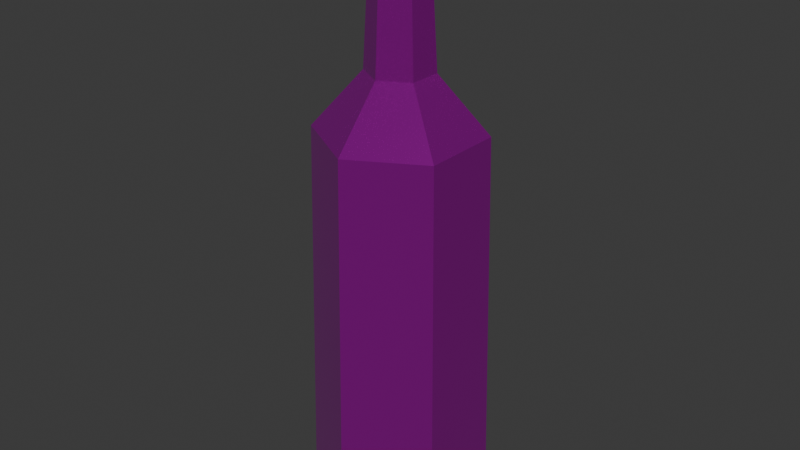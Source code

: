 # Source: beer.blend  (saved by Blender 4.1.23; exported with 4.5.12 LTS)
import bpy
from mathutils import Matrix  # noqa: F401  (used for matrix-valued properties, if any)

bpy.ops.wm.read_factory_settings(use_empty=True)
scene = bpy.context.scene
scene.name = 'Scene'

# ---- images (referenced by path relative to the original .blend; pixels are not part of the script)
import os
ASSET_DIR = os.environ.get("B2B_ASSET_DIR", "")  # directory of the original .blend (textures are referenced by path, not embedded)
HERE = os.path.dirname(os.path.abspath(__file__))  # packed textures are extracted next to this script under _unpacked/

def load_image(name, relpath, width, height, colorspace="sRGB"):
    """Load a texture the original file referenced (path relative to the .blend, or extracted next to this script)."""
    p = next((c for c in (os.path.join(HERE, relpath), os.path.join(ASSET_DIR, relpath)) if relpath and os.path.exists(c)), "")
    if p:
        img = bpy.data.images.load(p, check_existing=True)
        img.name = name
    else:  # same state as the original file: an image datablock whose file is absent (Cycles renders it pink)
        img = bpy.data.images.new(name, width, height)
        img.source = "FILE"
        img.filepath = "//" + (relpath or name)
    img.colorspace_settings.name = colorspace
    return img
img_beer_png = load_image('beer.png', 'textures/beer.png', 1024, 1024, 'sRGB')

# ---- materials (node trees are filled in below, after node groups)
mat_material_001 = bpy.data.materials.new('Material.001')
mat_material_001.use_transparent_shadow = False

# ---- material node trees
mat_material_001.use_nodes = True; mat_material_001.node_tree.nodes.clear()
_N = mat_material_001.node_tree.nodes; _L = mat_material_001.node_tree.links
n0 = _N.new('ShaderNodeBsdfPrincipled'); n0.name = 'Principled BSDF'; n0.location = (10, 300)
n0.inputs[1].default_value = 0.8819
n0.inputs[2].default_value = 0.09055
n0.inputs[24].default_value = 0.007874
n0.inputs[25].default_value = 0.5906
n1 = _N.new('ShaderNodeOutputMaterial'); n1.name = 'Material Output'; n1.location = (300, 300)
n2 = _N.new('ShaderNodeTexImage'); n2.name = 'Image Texture'; n2.location = (-280, 280)
n2.image = img_beer_png
_L.new(n0.outputs[0], n1.inputs[0])
_L.new(n2.outputs[0], n0.inputs[0])
n1.is_active_output = True

# ---- world
world_world = bpy.data.worlds.new('World'); scene.world = world_world
world_world.use_nodes = True; world_world.node_tree.nodes.clear()
_N = world_world.node_tree.nodes; _L = world_world.node_tree.links
n0 = _N.new('ShaderNodeOutputWorld'); n0.name = 'World Output'; n0.location = (300, 300)
n1 = _N.new('ShaderNodeBackground'); n1.name = 'Background'; n1.location = (10, 300)
n1.inputs[0].default_value = (0.05088, 0.05088, 0.05088, 1.0)
_L.new(n1.outputs[0], n0.inputs[0])
n0.is_active_output = True
world_world.color = (0.05088, 0.05088, 0.05088)
world_world.use_sun_shadow = False
world_world.sun_shadow_jitter_overblur = 0.0

# ---- meshes
me_cylinder = bpy.data.meshes.new('Cylinder')
me_cylinder.from_pydata([(0.0, 0.03492, -0.007533), (0.0, 0.009559, 0.2229), (0.03025, 0.01746, -0.007533), (0.008278, 0.004779, 0.2229), (0.03025, -0.01746, -0.007533), (0.008278, -0.004779, 0.2229), (0.0, -0.03492, -0.007533), (0.0, -0.009559, 0.2229), (-0.03025, -0.01746, -0.007533), (-0.008278, -0.004779, 0.2229), (-0.03025, 0.01746, -0.007533), (-0.008278, 0.004779, 0.2229), (0.0, 0.01277, 0.1663), (0.01106, 0.006386, 0.1663), (0.01106, -0.006386, 0.1663), (0.0, -0.01277, 0.1663), (-0.01106, -0.006386, 0.1663), (-0.01106, 0.006386, 0.1663), (0.03025, 0.01747, -0.00168), (0.03025, -0.01747, -0.00168), (0.0, -0.03493, -0.00168), (-0.03025, -0.01747, -0.00168), (-0.03025, 0.01747, -0.00168), (0.0, 0.03493, -0.00168), (0.0, 0.0, 0.2229), (0.0, 0.0, -0.007141), (-0.02892, 0.01669, 0.07137), (-0.02892, -0.01669, 0.07137), (0.0, -0.03339, 0.07137), (0.02892, -0.01669, 0.07137), (0.02892, 0.01669, 0.07137), (0.0, 0.03339, 0.07137), (0.01263, 0.007294, 0.1642), (0.0, 0.01459, 0.1642), (0.01263, -0.007294, 0.1642), (0.0, -0.01459, 0.1642), (-0.01263, -0.007294, 0.1642), (-0.01263, 0.007294, 0.1642), (0.02758, 0.01592, 0.1444), (0.02758, -0.01592, 0.1444), (0.0, -0.03185, 0.1444), (-0.02758, -0.01592, 0.1444), (-0.02758, 0.01592, 0.1444), (0.0, 0.03185, 0.1444)], [], [(12, 1, 3, 13), (13, 3, 5, 14), (14, 5, 7, 15), (15, 7, 9, 16), (11, 9, 24), (16, 9, 11, 17), (17, 11, 1, 12), (4, 6, 25), (10, 22, 23, 0), (8, 21, 22, 10), (6, 20, 21, 8), (33, 12, 13, 32), (4, 19, 20, 6), (32, 13, 14, 34), (0, 23, 18, 2), (34, 14, 15, 35), (35, 15, 16, 36), (36, 16, 17, 37), (37, 17, 12, 33), (29, 28, 20, 19), (43, 33, 32, 38), (32, 34, 39, 38), (34, 35, 40, 39), (35, 36, 41, 40), (36, 37, 42, 41), (2, 18, 19, 4), (7, 24, 9), (5, 3, 24), (3, 1, 24), (1, 11, 24), (7, 5, 24), (8, 25, 6), (10, 0, 25), (0, 2, 25), (8, 10, 25), (2, 4, 25), (37, 33, 43, 42), (26, 31, 23, 22), (27, 26, 22, 21), (28, 27, 21, 20), (30, 29, 19, 18), (39, 40, 28, 29), (42, 43, 31, 26), (41, 42, 26, 27), (40, 41, 27, 28), (43, 38, 30, 31), (38, 39, 29, 30), (31, 30, 18, 23)])
_uv = me_cylinder.uv_layers.new(name='UVMap')
_uv.uv.foreach_set('vector', [0.7503, 0.6145, 0.721, 0.9614, 0.6879, 0.9375, 0.7027, 0.5955, 0.7027, 0.5955, 0.6879, 0.9375, 0.6566, 0.9387, 0.65, 0.5968, 0.65, 0.5968, 0.6566, 0.9387, 0.6255, 0.9633, 0.5979, 0.6099, 0.3983, 0.61, 0.3745, 0.9586, 0.339, 0.9314, 0.3533, 0.593, 0.3047, 0.9317, 0.339, 0.9314, 0.3217, 0.9727, 0.3533, 0.593, 0.339, 0.9314, 0.3047, 0.9317, 0.3038, 0.5952, 0.3038, 0.5952, 0.3047, 0.9317, 0.2699, 0.9577, 0.2551, 0.6084, 0.6353, 0.07356, 0.5497, 0.07112, 0.6871, 0.03346, 0.2881, 0.07362, 0.2879, 0.08953, 0.2059, 0.07672, 0.2061, 0.05966, 0.3544, 0.07306, 0.3545, 0.08901, 0.2879, 0.08953, 0.2881, 0.07362, 0.437, 0.06463, 0.4372, 0.08155, 0.3545, 0.08901, 0.3544, 0.07306, 0.7534, 0.6082, 0.7503, 0.6145, 0.7027, 0.5955, 0.7033, 0.5891, 0.6353, 0.07356, 0.6351, 0.08972, 0.5496, 0.08805, 0.5497, 0.07112, 0.7033, 0.5891, 0.7027, 0.5955, 0.65, 0.5968, 0.6493, 0.5903, 0.7914, 0.07056, 0.7913, 0.08738, 0.7046, 0.08753, 0.7046, 0.07133, 0.6493, 0.5903, 0.65, 0.5968, 0.5979, 0.6099, 0.5952, 0.6043, 0.4019, 0.6032, 0.3983, 0.61, 0.3533, 0.593, 0.3537, 0.5857, 0.3537, 0.5857, 0.3533, 0.593, 0.3038, 0.5952, 0.3022, 0.5875, 0.3022, 0.5875, 0.3038, 0.5952, 0.2551, 0.6084, 0.2506, 0.6016, 0.639, 0.3087, 0.5593, 0.3188, 0.5496, 0.08805, 0.6351, 0.08972, 0.7832, 0.5479, 0.7534, 0.6082, 0.7033, 0.5891, 0.709, 0.528, 0.7033, 0.5891, 0.6493, 0.5903, 0.643, 0.5277, 0.709, 0.528, 0.6493, 0.5903, 0.5952, 0.6043, 0.569, 0.5495, 0.643, 0.5277, 0.4019, 0.6032, 0.3537, 0.5857, 0.3575, 0.5147, 0.4369, 0.5371, 0.3537, 0.5857, 0.3022, 0.5875, 0.2869, 0.5134, 0.3575, 0.5147, 0.7046, 0.07133, 0.7046, 0.08753, 0.6351, 0.08972, 0.6353, 0.07356, 0.3745, 0.9586, 0.3217, 0.9727, 0.339, 0.9314, 0.6566, 0.9387, 0.6879, 0.9375, 0.6732, 0.9756, 0.6879, 0.9375, 0.721, 0.9614, 0.6732, 0.9756, 0.2699, 0.9577, 0.3047, 0.9317, 0.3217, 0.9727, 0.6255, 0.9633, 0.6566, 0.9387, 0.6732, 0.9756, 0.3544, 0.07306, 0.3188, 0.0287, 0.437, 0.06463, 0.2881, 0.07362, 0.2061, 0.05966, 0.3188, 0.0287, 0.7914, 0.07056, 0.7046, 0.07133, 0.6871, 0.03346, 0.3544, 0.07306, 0.2881, 0.07362, 0.3188, 0.0287, 0.7046, 0.07133, 0.6353, 0.07356, 0.6871, 0.03346, 0.3022, 0.5875, 0.2506, 0.6016, 0.2072, 0.5357, 0.2869, 0.5134, 0.2874, 0.3015, 0.2066, 0.3062, 0.2059, 0.07672, 0.2879, 0.08953, 0.356, 0.3019, 0.2874, 0.3015, 0.2879, 0.08953, 0.3545, 0.08901, 0.4371, 0.3093, 0.356, 0.3019, 0.3545, 0.08901, 0.4372, 0.08155, 0.7068, 0.3078, 0.639, 0.3087, 0.6351, 0.08972, 0.7046, 0.08753, 0.643, 0.5277, 0.569, 0.5495, 0.5593, 0.3188, 0.639, 0.3087, 0.2869, 0.5134, 0.2072, 0.5357, 0.2066, 0.3062, 0.2874, 0.3015, 0.3575, 0.5147, 0.2869, 0.5134, 0.2874, 0.3015, 0.356, 0.3019, 0.4369, 0.5371, 0.3575, 0.5147, 0.356, 0.3019, 0.4371, 0.3093, 0.7832, 0.5479, 0.709, 0.528, 0.7068, 0.3078, 0.7873, 0.3176, 0.709, 0.528, 0.643, 0.5277, 0.639, 0.3087, 0.7068, 0.3078, 0.7873, 0.3176, 0.7068, 0.3078, 0.7046, 0.08753, 0.7913, 0.08738])
me_cylinder.materials.append(mat_material_001)
me_cylinder.update()

# ---- objects
ob_cylinder = bpy.data.objects.new('Cylinder', me_cylinder)

# ---- transforms, parenting, visibility, modifiers, constraints
ob_cylinder.location = (0.0, 0.0, 0.0)

# ---- collection membership
scene.collection.objects.link(ob_cylinder)

# ---- scene / render settings (as saved in the file)
scene.frame_start = 1; scene.frame_end = 250; scene.frame_set(1)
scene.render.engine = 'BLENDER_EEVEE_NEXT'
scene.cycles.sampling_pattern = 'TABULATED_SOBOL'
scene.eevee.ray_tracing_options.trace_max_roughness = 0.0
bpy.context.view_layer.update()

# ---- added for rendering (the .blend has no active camera and no usable light): camera, sun
cam_auto = bpy.data.cameras.new('AutoCamera')
cam_auto.lens = 50.0
cam_auto.sensor_width = 36.0
cam_auto.clip_end = 1000.0
ob_auto_camera = bpy.data.objects.new('AutoCamera', cam_auto)
scene.collection.objects.link(ob_auto_camera)
ob_auto_camera.location = (0.229676, -0.275611, 0.291404)
ob_auto_camera.rotation_euler = (1.09748, -7.21219e-08, 0.694738)
scene.camera = ob_auto_camera
light_auto_sun = bpy.data.lights.new('AutoSun', 'SUN')
light_auto_sun.energy = 3.0
light_auto_sun.angle = 0.0523599
ob_auto_sun = bpy.data.objects.new('AutoSun', light_auto_sun)
scene.collection.objects.link(ob_auto_sun)
ob_auto_sun.rotation_euler = (0.872665, 0.174533, 0.523599)
bpy.context.view_layer.update()
